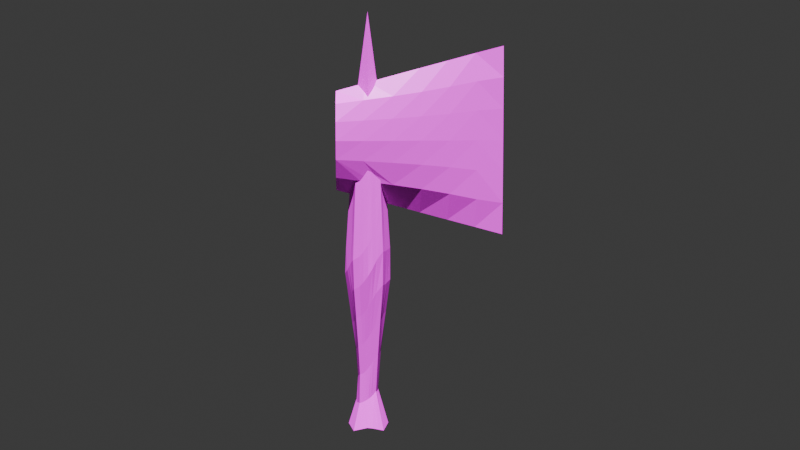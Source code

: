 # Source: PickAxe.blend  (saved by Blender 4.3.34; exported with 4.5.12 LTS)
import bpy
from mathutils import Matrix  # noqa: F401  (used for matrix-valued properties, if any)

bpy.ops.wm.read_factory_settings(use_empty=True)
scene = bpy.context.scene
scene.name = 'Scene'

# ---- collections
col_collection = bpy.data.collections.new('Collection'); scene.collection.children.link(col_collection)

# ---- images (referenced by path relative to the original .blend; pixels are not part of the script)
import os
ASSET_DIR = os.environ.get("B2B_ASSET_DIR", "")  # directory of the original .blend (textures are referenced by path, not embedded)
HERE = os.path.dirname(os.path.abspath(__file__))  # packed textures are extracted next to this script under _unpacked/

def load_image(name, relpath, width, height, colorspace="sRGB"):
    """Load a texture the original file referenced (path relative to the .blend, or extracted next to this script)."""
    p = next((c for c in (os.path.join(HERE, relpath), os.path.join(ASSET_DIR, relpath)) if relpath and os.path.exists(c)), "")
    if p:
        img = bpy.data.images.load(p, check_existing=True)
        img.name = name
    else:  # same state as the original file: an image datablock whose file is absent (Cycles renders it pink)
        img = bpy.data.images.new(name, width, height)
        img.source = "FILE"
        img.filepath = "//" + (relpath or name)
    img.colorspace_settings.name = colorspace
    return img
img_pickaxe_png = load_image('PickAxe.png', 'PickAxe.png', 1024, 1024, 'sRGB')

# ---- materials (node trees are filled in below, after node groups)
mat_material_001 = bpy.data.materials.new('Material.001')

# ---- material node trees
mat_material_001.use_nodes = True; mat_material_001.node_tree.nodes.clear()
_N = mat_material_001.node_tree.nodes; _L = mat_material_001.node_tree.links
n0 = _N.new('ShaderNodeBsdfPrincipled'); n0.name = 'Principled BSDF'; n0.location = (10, 300)
n1 = _N.new('ShaderNodeOutputMaterial'); n1.name = 'Material Output'; n1.location = (300, 300)
n2 = _N.new('ShaderNodeTexImage'); n2.name = 'Image Texture'; n2.location = (-430, 249)
n2.image = img_pickaxe_png
_L.new(n0.outputs[0], n1.inputs[0])
_L.new(n2.outputs[0], n0.inputs[0])
n1.is_active_output = True

# ---- world
world_world = bpy.data.worlds.new('World'); scene.world = world_world
world_world.use_nodes = True; world_world.node_tree.nodes.clear()
_N = world_world.node_tree.nodes; _L = world_world.node_tree.links
n0 = _N.new('ShaderNodeOutputWorld'); n0.name = 'World Output'; n0.location = (300, 300)
n1 = _N.new('ShaderNodeBackground'); n1.name = 'Background'; n1.location = (10, 300)
n1.inputs[0].default_value = (0.05088, 0.05088, 0.05088, 1.0)
_L.new(n1.outputs[0], n0.inputs[0])
n0.is_active_output = True
world_world.color = (0.05088, 0.05088, 0.05088)
world_world.sun_shadow_jitter_overblur = 0.0

# ---- cameras
cam_camera = bpy.data.cameras.new('Camera')
cam_camera.clip_end = 100.0
cam_camera.ortho_scale = 7.314

# ---- lights
light_spot = bpy.data.lights.new('Spot', 'SUN')

# ---- meshes
me_mesh = bpy.data.meshes.new('Mesh')
me_mesh.from_pydata([(0.0843, -0.00183, 0.004858), (0.07142, 0.03801, -0.005521), (-0.05121, -0.06159, -0.01071), (0.06497, -0.06159, -0.01071), (0.06497, 0.05793, -0.01071), (-0.00968, 0.0673, 0.0004206), (-0.05121, 0.05793, -0.01071), (-0.07054, -0.00183, 0.004858), (0.006881, -0.02524, 1.415), (-0.01225, -0.00183, 1.458), (0.006881, 0.01736, 1.449), (0.02717, -0.00183, 1.45), (0.006881, -0.00183, 1.602), (0.07786, 0.01809, -0.0003304), (0.04141, 0.01819, 0.1151), (0.0467, 0.01926, 0.2483), (0.05526, 0.0238, 0.3774), (0.06614, 0.02882, 0.5044), (0.07675, 0.03376, 0.6297), (0.07043, 0.0308, 0.7523), (0.06439, 0.02808, 0.8713), (0.08453, -0.00183, 0.814), (0.0922, -0.00183, 0.6965), (0.09255, -0.00183, 0.5733), (0.07556, -0.00183, 0.4496), (0.05652, -0.002105, 0.2996), (0.04502, -0.001499, 0.1403), (0.0694, 0.0155, 0.898), (0.07595, 0.01706, 0.7843), (0.08264, 0.01913, 0.6642), (0.0772, 0.01759, 0.5402), (0.06305, 0.01358, 0.4188), (0.05165, 0.01006, 0.2796), (0.04269, 0.007437, 0.1307), (-0.03327, -0.06564, -0.005902), (-0.01536, -0.06967, -0.001102), (0.002477, -0.0737, 0.003679), (0.02399, -0.07083, 0.0002725), (0.0445, -0.06621, -0.005224), (0.0364, -0.0322, 0.1387), (0.04386, -0.03987, 0.2827), (0.05321, -0.04757, 0.4231), (0.06278, -0.05504, 0.5584), (0.06389, -0.0559, 0.688), (0.05974, -0.05266, 0.8092), (0.05588, -0.04965, 0.9219), (-0.04356, -0.05078, 0.8797), (-0.0474, -0.05378, 0.7676), (-0.05124, -0.05677, 0.6554), (-0.04791, -0.05417, 0.5428), (-0.03998, -0.04798, 0.4306), (-0.03205, -0.04179, 0.3185), (-0.02613, -0.03579, 0.2061), (-0.02814, -0.03786, 0.09289), (0.01868, -0.0584, 0.9569), (0.004731, -0.06262, 0.9288), (-0.009353, -0.05922, 0.9068), (-0.02318, -0.05532, 0.8906), (0.03453, -0.05602, 0.8894), (0.01978, -0.06293, 0.8542), (0.004593, -0.06715, 0.8242), (-0.01072, -0.06385, 0.8), (-0.02578, -0.0594, 0.7813), (0.03704, -0.06047, 0.7774), (0.02116, -0.06774, 0.7433), (0.004867, -0.07265, 0.7132), (-0.01171, -0.06883, 0.6884), (-0.02794, -0.06399, 0.6692), (0.03964, -0.06532, 0.6567), (0.0232, -0.07271, 0.6243), (0.005472, -0.07611, 0.5954), (-0.01122, -0.06875, 0.572), (-0.02619, -0.06168, 0.5545), (0.03722, -0.06007, 0.5289), (0.02105, -0.06285, 0.4995), (0.005778, -0.06386, 0.4743), (-0.007845, -0.05812, 0.4544), (-0.02081, -0.05261, 0.4393), (0.03185, -0.05016, 0.397), (0.01844, -0.05142, 0.3729), (0.00641, -0.05162, 0.3532), (-0.005202, -0.04862, 0.3368), (-0.01606, -0.04552, 0.3246), (0.02636, -0.04227, 0.2633), (0.01641, -0.04317, 0.2457), (0.006199, -0.04374, 0.2321), (-0.003512, -0.04133, 0.2203), (-0.01253, -0.03893, 0.2109), (0.0254, -0.03456, 0.1246), (0.01582, -0.0389, 0.1161), (0.006115, -0.04265, 0.11), (-0.005314, -0.04197, 0.1025), (-0.01581, -0.04041, 0.09698), (0.04746, 0.06188, -0.006019), (0.02983, 0.06586, -0.001292), (0.01199, 0.06988, 0.003489), (-0.003295, 0.04256, 0.09026), (-0.001621, 0.03615, 0.1899), (-0.0033, 0.0422, 0.289), (-0.005356, 0.0491, 0.3896), (-0.007943, 0.05817, 0.4916), (-0.01112, 0.06735, 0.5941), (-0.01128, 0.065, 0.6953), (-0.01132, 0.06038, 0.7916), (-0.01141, 0.05599, 0.8827), (-0.01161, 0.05181, 0.9691), (0.05829, 0.04787, 0.8516), (0.06257, 0.05121, 0.7266), (0.06581, 0.05374, 0.6013), (0.05703, 0.04689, 0.4772), (0.04824, 0.04003, 0.3528), (0.04103, 0.0333, 0.2281), (0.03973, 0.03197, 0.1027), (0.002072, 0.05889, 0.9166), (0.01545, 0.05531, 0.9677), (0.003842, 0.06368, 0.8265), (0.0186, 0.05869, 0.8739), (0.03266, 0.05117, 0.9296), (0.005463, 0.06871, 0.7279), (0.02118, 0.06285, 0.7685), (0.03619, 0.05539, 0.8139), (0.006463, 0.07438, 0.6223), (0.0236, 0.06734, 0.6571), (0.03959, 0.05987, 0.6946), (0.007041, 0.06542, 0.514), (0.02311, 0.06278, 0.5424), (0.04003, 0.0599, 0.5735), (0.007224, 0.05398, 0.407), (0.02077, 0.05226, 0.4288), (0.03506, 0.05001, 0.4536), (0.00767, 0.0443, 0.3018), (0.01875, 0.04364, 0.3169), (0.03024, 0.0425, 0.3349), (0.008394, 0.03802, 0.1985), (0.01734, 0.0369, 0.2073), (0.02629, 0.03571, 0.2178), (0.00844, 0.04368, 0.09483), (0.0195, 0.03988, 0.0968), (0.0286, 0.03609, 0.1002), (0.07142, -0.04167, -0.005522), (0.07786, -0.02175, -0.0003304), (0.06204, -0.03097, 0.9211), (0.07447, -0.02023, 0.8111), (0.06747, -0.03307, 0.8092), (0.08124, -0.02211, 0.6914), (0.07386, -0.03577, 0.688), (0.08004, -0.02221, 0.5648), (0.07202, -0.035, 0.5582), (0.0649, -0.01805, 0.4372), (0.05867, -0.02904, 0.4218), (0.05243, -0.01393, 0.292), (0.0488, -0.02337, 0.281), (0.04294, -0.01046, 0.1374), (0.0396, -0.02067, 0.1336), (-0.06087, 0.02805, -0.002926), (-0.03991, -0.00183, 0.1019), (-0.03386, 0.001039, 0.1907), (-0.04228, 0.001208, 0.305), (-0.0556, -0.00183, 0.4045), (-0.06902, -0.00183, 0.5022), (-0.08236, -0.00183, 0.5993), (-0.07836, -0.00183, 0.6976), (-0.07208, -0.00183, 0.7938), (-0.06595, -0.00183, 0.8876), (-0.04151, 0.04552, 0.9397), (-0.04472, 0.04803, 0.8458), (-0.04796, 0.05055, 0.7513), (-0.05121, 0.05309, 0.6563), (-0.04917, 0.0515, 0.5606), (-0.04242, 0.04623, 0.4651), (-0.03564, 0.04094, 0.3693), (-0.02962, 0.03572, 0.2734), (-0.02464, 0.0306, 0.1774), (-0.03098, 0.03712, 0.08017), (-0.05399, 0.02218, 0.8666), (-0.05923, 0.02374, 0.7727), (-0.06459, 0.02532, 0.677), (-0.06459, 0.02533, 0.58), (-0.05355, 0.02171, 0.4842), (-0.04421, 0.01919, 0.3925), (-0.03668, 0.01633, 0.2901), (-0.03013, 0.01443, 0.1854), (-0.03716, 0.0183, 0.08475), (-0.05604, -0.04665, -0.006819), (-0.06087, -0.03171, -0.002926), (-0.06571, -0.01677, 0.0009665), (-0.03039, 0.06263, -0.005131), (-0.03646, 0.03328, 0.003214), (-0.0417, 0.007052, 0.004857), (-0.04227, -0.01288, 0.004858), (-0.04004, -0.03057, 0.004375), (-0.03636, -0.04768, -0.0002705), (-0.01569, -0.04943, 0.004785), (-0.01647, -0.02897, 0.004858), (-0.01658, -0.008664, 0.004858), (-0.01513, 0.01362, 0.004858), (-0.01191, 0.03986, 0.004786), (0.004974, -0.04981, 0.004858), (0.006936, -0.02686, 0.004858), (0.007754, -0.00529, 0.004858), (0.008925, 0.01754, 0.004858), (0.01003, 0.0436, 0.004858), (0.02669, -0.04755, 0.004779), (0.03012, -0.02452, 0.004858), (0.03204, -0.00279, 0.004858), (0.03173, 0.01899, 0.004858), (0.03048, 0.04312, 0.004842), (0.04917, -0.04432, 0.001284), (0.05455, -0.02248, 0.004489), (0.05779, -0.001984, 0.004856), (0.05554, 0.01819, 0.00477), (0.05093, 0.04012, 0.0008825), (-0.001078, -0.01675, 1.423), (-0.005464, -0.01028, 1.442), (-0.02202, -0.00183, 1.385), (0.006881, -0.04177, 1.283), (0.006881, -0.03341, 1.35), (-0.01171, -0.01301, 1.373), (-0.004337, -0.02196, 1.357), (-0.04968, -0.03525, 0.8631), (-0.05473, -0.03778, 0.7533), (-0.06022, -0.04087, 0.6426), (-0.0534, -0.03746, 0.5315), (-0.04382, -0.03248, 0.421), (-0.0357, -0.02793, 0.311), (-0.02934, -0.02437, 0.202), (-0.03221, -0.02819, 0.09244), (-0.03566, -0.02035, 0.09157), (-0.03128, -0.01729, 0.1987), (-0.03794, -0.01936, 0.3057), (-0.04624, -0.02267, 0.413), (-0.05755, -0.02691, 0.5203), (-0.0668, -0.03076, 0.6281), (-0.06148, -0.02772, 0.7355), (-0.05571, -0.02569, 0.8411), (-0.03947, -0.01299, 0.08897), (-0.03326, -0.009496, 0.1951), (-0.04063, -0.0106, 0.3059), (-0.04994, -0.01414, 0.4119), (-0.062, -0.01651, 0.5106), (-0.07358, -0.01989, 0.6132), (-0.06852, -0.01735, 0.716), (-0.06263, -0.01614, 0.8166), (-0.05667, -0.01533, 0.9147), (0.0174, 0.008106, 1.444), (0.03746, -0.00183, 1.372), (0.006881, 0.03678, 1.294), (0.006881, 0.02704, 1.371), (0.02351, 0.01387, 1.352), (0.02024, -0.01059, 1.432), (0.01551, -0.01725, 1.414), (0.02152, -0.02177, 1.333), (0.02796, -0.01227, 1.36), (-0.02367, 0.04902, 0.9504), (-0.02507, 0.05241, 0.8605), (-0.02662, 0.05609, 0.7677), (-0.02808, 0.06015, 0.6721), (-0.02703, 0.05967, 0.574), (-0.02223, 0.05156, 0.4752), (-0.01783, 0.04513, 0.3766), (-0.01398, 0.03933, 0.2789), (-0.01109, 0.03373, 0.1822), (-0.01568, 0.04043, 0.08471), (-0.003059, 0.007613, 1.452), (-0.007911, 0.01252, 1.376), (0.006881, -0.01728, 1.479), (0.006881, -0.009504, 1.541), (-0.002643, -0.00183, 1.53), (0.0001672, -0.008162, 1.501), (0.001166, -0.01306, 1.469), (0.006881, 0.007747, 1.526), (0.017, -0.00183, 1.526), (0.01331, 0.004228, 1.505), (0.0006842, 0.004002, 1.509), (0.01395, -0.008385, 1.497), (0.01283, -0.01331, 1.466), (0.5285, -0.00183, 1.474), (0.5285, 0.005874, 1.113), (0.5285, -0.009534, 1.113), (-0.1148, -0.00183, 1.301), (-0.1148, 0.008476, 1.145), (-0.1148, 0.07732, 1.171), (-0.1148, 0.05196, 0.967), (-0.1148, -0.08567, 1.111), (-0.1148, -0.00183, 0.9217), (0.5285, -0.00183, 0.748), (0.5285, 0.003859, 1.354), (0.5285, 0.005396, 1.234), (0.5285, -0.00183, 1.113), (0.5285, -0.009056, 1.234), (0.5285, -0.007519, 1.354), (0.5285, -0.00183, 1.23), (0.5285, -0.00183, 1.322), (-0.1148, -0.0001878, 1.216), (-0.1148, 0.03914, 1.156), (-0.1148, 0.05831, 1.243), (-0.1148, 0.02958, 1.209), (-0.1148, 0.02382, 1.018), (-0.1148, 0.01494, 1.08), (-0.1148, -0.02023, 1.132), (-0.1148, -0.04928, 1.117), (-0.1148, -0.07949, 1.04), (-0.1148, -0.05804, 0.9715), (-0.1148, -0.04297, 1.056), (-0.1148, -0.03248, 1.005), (-0.1148, -0.01346, 1.067), (-0.1148, -0.004081, 1.0), (0.5285, -0.007551, 0.87), (0.5285, -0.009077, 0.9917), (0.5285, 0.005417, 0.9917), (0.5285, 0.003891, 0.87), (0.5285, -0.00183, 0.9957), (0.5285, -0.00183, 0.9025), (0.4213, -0.00183, 1.446), (0.3141, -0.00183, 1.417), (0.2069, -0.00183, 1.388), (0.09967, -0.00183, 1.359), (-0.1148, 0.08154, 1.1), (-0.1148, 0.07377, 1.031), (0.09967, -0.00183, 0.8638), (0.2069, -0.00183, 0.8349), (0.3141, -0.00183, 0.8059), (0.4213, -0.00183, 0.777), (0.4264, 0.01225, 0.8852), (0.3213, 0.02114, 0.9059), (0.212, 0.03022, 0.9245), (0.1018, 0.0393, 0.9401), (-0.01169, 0.06371, 1.027), (0.09905, 0.05194, 1.022), (0.2099, 0.04021, 1.016), (0.3201, 0.02818, 1.008), (0.425, 0.0167, 0.9973), (-0.01167, 0.06943, 1.102), (0.09847, 0.0565, 1.105), (0.2089, 0.04348, 1.107), (0.3187, 0.03054, 1.109), (0.4237, 0.01814, 1.112), (-0.01065, 0.06507, 1.179), (0.1001, 0.05234, 1.189), (0.211, 0.04015, 1.199), (0.3207, 0.02813, 1.212), (0.4255, 0.01665, 1.226), (-0.008265, 0.04856, 1.26), (0.1028, 0.03948, 1.277), (0.2127, 0.03028, 1.295), (0.3213, 0.02118, 1.316), (0.4264, 0.01233, 1.338), (-0.1148, -0.0796, 1.182), (-0.1148, -0.05823, 1.251), (0.4264, -0.016, 0.8855), (0.4252, -0.02035, 0.9981), (0.4238, -0.0218, 1.113), (0.4255, -0.0203, 1.227), (0.4266, -0.01587, 1.338), (0.3215, -0.02479, 1.317), (0.3209, -0.03176, 1.214), (0.3192, -0.03412, 1.112), (0.3208, -0.03177, 1.01), (0.3216, -0.02481, 0.9068), (0.2127, -0.03386, 1.297), (0.211, -0.04376, 1.204), (0.2095, -0.0472, 1.112), (0.211, -0.04379, 1.02), (0.2127, -0.0339, 0.9264), (0.1027, -0.04298, 1.28), (0.1002, -0.05591, 1.195), (0.09904, -0.06011, 1.111), (0.1001, -0.05584, 1.028), (0.1026, -0.04308, 0.9431), (-0.008302, -0.05162, 1.265), (-0.01074, -0.06805, 1.188), (-0.01133, -0.07321, 1.111), (-0.01087, -0.06808, 1.035), (-0.1148, -0.05183, 1.167), (-0.1148, -0.029, 1.196), (-0.1148, 0.0444, 1.094), (-0.1148, 0.04645, 1.045), (-0.03016, -0.00183, 1.324), (-0.01301, 0.01697, 1.302), (-0.01813, -0.01487, 1.31), (0.04135, -0.00183, 1.343), (-0.004627, 0.02629, 1.291), (-0.007893, 0.02259, 1.296), (0.03333, -0.01215, 1.321), (-0.007387, -0.02653, 1.298), (-0.007911, -0.02594, 1.298), (0.03028, 0.01257, 1.311), (0.02089, 0.0233, 1.296), (0.01494, 0.03011, 1.286), (0.003913, -0.03918, 1.281), (0.02656, -0.02027, 1.307), (0.009198, -0.03989, 1.281), (0.02145, -0.02604, 1.299), (0.006881, 0.03933, 1.273), (0.006881, -0.0425, 1.277), (-0.005922, 0.05312, 0.9832), (-0.009939, 0.05204, 0.9768), (-0.01163, 0.05156, 0.9746), (0.01836, -0.05676, 0.9941), (0.02938, -0.05373, 0.9848), (0.01408, 0.0543, 0.9968), (0.0201, 0.05274, 0.9925), (0.0496, 0.0459, 0.9668), (0.03078, 0.04959, 0.9831), (-0.02354, 0.04869, 0.961), (0.05563, -0.04673, 0.9492), (0.05453, -0.0486, 0.9613), (0.005068, -0.05906, 0.999), (-0.02847, 0.04777, 0.9565), (-0.04097, 0.0451, 0.9553), (-0.04458, 0.03541, 0.9474), (0.06423, -0.02652, 0.9213), (0.06174, -0.03086, 0.9284), (-0.008276, -0.05616, 0.9789), (-0.009095, -0.05598, 0.9777), (-0.05613, -0.01531, 0.9233), (-0.05365, -0.01928, 0.9278), (0.0001352, 0.05476, 0.993), (0.06903, 0.01541, 0.9043), (0.07023, 0.01368, 0.9008), (-0.02343, -0.05259, 0.9595), (-0.02152, -0.05294, 0.9614), (0.03267, -0.0528, 0.981), (-0.0409, -0.0487, 0.9574), (0.06205, 0.02702, 0.9263), (-0.06461, -0.00183, 0.9082), (0.05609, 0.0424, 0.9459), (0.05451, 0.04492, 0.9619), (-0.05042, 0.02113, 0.9331), (-0.0462, -0.03391, 0.9447), (-0.05045, -0.02439, 0.9336), (0.08094, -0.00183, 0.8689), (0.06893, -0.0191, 0.9056)], [], [(20, 27, 28, 19), (27, 419, 431, 21, 28), (19, 28, 29, 18), (28, 21, 22, 29), (18, 29, 30, 17), (29, 22, 23, 30), (17, 30, 31, 16), (30, 23, 24, 31), (16, 31, 32, 15), (31, 24, 25, 32), (15, 32, 33, 14), (32, 25, 26, 33), (14, 33, 13, 1), (33, 26, 0, 13), (54, 55, 60, 59), (55, 56, 61, 60), (56, 57, 62, 61), (57, 46, 47, 62), (45, 58, 63, 44), (58, 59, 64, 63), (59, 60, 65, 64), (60, 61, 66, 65), (61, 62, 67, 66), (62, 47, 48, 67), (44, 63, 68, 43), (63, 64, 69, 68), (64, 65, 70, 69), (65, 66, 71, 70), (66, 67, 72, 71), (67, 48, 49, 72), (43, 68, 73, 42), (68, 69, 74, 73), (69, 70, 75, 74), (70, 71, 76, 75), (71, 72, 77, 76), (72, 49, 50, 77), (42, 73, 78, 41), (73, 74, 79, 78), (74, 75, 80, 79), (75, 76, 81, 80), (76, 77, 82, 81), (77, 50, 51, 82), (41, 78, 83, 40), (78, 79, 84, 83), (79, 80, 85, 84), (80, 81, 86, 85), (81, 82, 87, 86), (82, 51, 52, 87), (40, 83, 88, 39), (83, 84, 89, 88), (84, 85, 90, 89), (85, 86, 91, 90), (86, 87, 92, 91), (87, 52, 53, 92), (39, 88, 38, 3), (88, 89, 37, 38), (89, 90, 36, 37), (90, 91, 35, 36), (91, 92, 34, 35), (92, 53, 2, 34), (105, 395, 417, 113, 104), (104, 113, 115, 103), (113, 114, 116, 115), (114, 401, 403, 117, 116), (103, 115, 118, 102), (115, 116, 119, 118), (116, 117, 120, 119), (117, 402, 427, 106, 120), (102, 118, 121, 101), (118, 119, 122, 121), (119, 120, 123, 122), (120, 106, 107, 123), (101, 121, 124, 100), (121, 122, 125, 124), (122, 123, 126, 125), (123, 107, 108, 126), (100, 124, 127, 99), (124, 125, 128, 127), (125, 126, 129, 128), (126, 108, 109, 129), (99, 127, 130, 98), (127, 128, 131, 130), (128, 129, 132, 131), (129, 109, 110, 132), (98, 130, 133, 97), (130, 131, 134, 133), (131, 132, 135, 134), (132, 110, 111, 135), (97, 133, 136, 96), (133, 134, 137, 136), (134, 135, 138, 137), (135, 111, 112, 138), (96, 136, 95, 5), (136, 137, 94, 95), (137, 138, 93, 94), (138, 112, 4, 93), (45, 141, 412, 405, 406), (141, 45, 44, 143), (21, 142, 144, 22), (142, 143, 145, 144), (143, 44, 43, 145), (22, 144, 146, 23), (144, 145, 147, 146), (145, 43, 42, 147), (23, 146, 148, 24), (146, 147, 149, 148), (147, 42, 41, 149), (24, 148, 150, 25), (148, 149, 151, 150), (149, 41, 40, 151), (25, 150, 152, 26), (150, 151, 153, 152), (151, 40, 39, 153), (26, 152, 140, 0), (152, 153, 139, 140), (153, 39, 3, 139), (163, 174, 175, 162), (174, 165, 166, 175), (162, 175, 176, 161), (175, 166, 167, 176), (161, 176, 177, 160), (176, 167, 168, 177), (160, 177, 178, 159), (177, 168, 169, 178), (159, 178, 179, 158), (178, 169, 170, 179), (158, 179, 180, 157), (179, 170, 171, 180), (157, 180, 181, 156), (180, 171, 172, 181), (156, 181, 182, 155), (181, 172, 173, 182), (155, 182, 154, 7), (182, 173, 6, 154), (186, 187, 154, 6), (154, 187, 188, 7), (7, 188, 189, 185), (185, 189, 190, 184), (184, 190, 191, 183), (183, 191, 34, 2), (34, 191, 192, 35), (191, 190, 193, 192), (190, 189, 194, 193), (189, 188, 195, 194), (188, 187, 196, 195), (187, 186, 5, 196), (35, 192, 197, 36), (192, 193, 198, 197), (193, 194, 199, 198), (194, 195, 200, 199), (195, 196, 201, 200), (196, 5, 95, 201), (36, 197, 202, 37), (197, 198, 203, 202), (198, 199, 204, 203), (199, 200, 205, 204), (200, 201, 206, 205), (201, 95, 94, 206), (37, 202, 207, 38), (202, 203, 208, 207), (203, 204, 209, 208), (204, 205, 210, 209), (205, 206, 211, 210), (206, 94, 93, 211), (38, 207, 139, 3), (207, 208, 140, 139), (208, 209, 0, 140), (209, 210, 13, 0), (210, 211, 1, 13), (211, 93, 4, 1), (218, 384, 389, 215, 216), (218, 217, 379, 385, 384), (215, 389, 394), (214, 217, 213, 9), (217, 218, 212, 213), (218, 216, 8, 212), (46, 219, 220, 47), (47, 220, 221, 48), (48, 221, 222, 49), (49, 222, 223, 50), (50, 223, 224, 51), (51, 224, 225, 52), (52, 225, 226, 53), (53, 226, 183, 2), (183, 226, 227, 184), (226, 225, 228, 227), (225, 224, 229, 228), (224, 223, 230, 229), (223, 222, 231, 230), (222, 221, 232, 231), (221, 220, 233, 232), (220, 219, 234, 233), (219, 429, 430, 234), (184, 227, 235, 185), (227, 228, 236, 235), (228, 229, 237, 236), (229, 230, 238, 237), (230, 231, 239, 238), (231, 232, 240, 239), (232, 233, 241, 240), (233, 234, 242, 241), (234, 430, 416, 243, 242), (185, 235, 155, 7), (235, 236, 156, 155), (236, 237, 157, 156), (237, 238, 158, 157), (238, 239, 159, 158), (239, 240, 160, 159), (240, 241, 161, 160), (241, 242, 162, 161), (242, 243, 163, 162), (243, 415, 425, 163), (244, 248, 247, 10), (244, 11, 245, 248), (247, 248, 387, 388, 246), (246, 388, 393), (248, 245, 380, 386), (250, 251, 252, 249), (250, 8, 216, 251), (249, 252, 245, 11), (245, 252, 383, 380), (252, 251, 390, 383), (251, 216, 215, 391, 392), (164, 253, 254, 165), (165, 254, 255, 166), (166, 255, 256, 167), (167, 256, 257, 168), (168, 257, 258, 169), (169, 258, 259, 170), (170, 259, 260, 171), (171, 260, 261, 172), (172, 261, 262, 173), (173, 262, 186, 6), (186, 262, 96, 5), (262, 261, 97, 96), (261, 260, 98, 97), (260, 259, 99, 98), (259, 258, 100, 99), (258, 257, 101, 100), (257, 256, 102, 101), (256, 255, 103, 102), (255, 254, 104, 103), (254, 253, 105, 104), (253, 404, 397, 105), (246, 381, 382, 378, 264, 247), (247, 264, 263, 10), (264, 214, 9, 263), (268, 269, 265, 266), (268, 266, 12, 267), (265, 269, 212, 8), (269, 268, 213, 212), (268, 267, 9, 213), (112, 14, 1, 4), (14, 112, 111, 15), (15, 111, 110, 16), (16, 110, 109, 17), (17, 109, 108, 18), (18, 108, 107, 19), (19, 107, 106, 20), (20, 106, 427, 426, 424), (271, 272, 270, 12), (270, 272, 244, 10), (272, 271, 11, 244), (270, 273, 267, 12), (267, 273, 263, 9), (273, 270, 10, 263), (265, 275, 274, 266), (266, 274, 271, 12), (271, 274, 249, 11), (274, 275, 250, 249), (275, 265, 8, 250), (290, 289, 291, 292), (289, 278, 288, 291), (288, 277, 287, 291), (291, 287, 286, 292), (292, 286, 276, 290), (295, 281, 294, 296), (294, 280, 293, 296), (296, 293, 279, 295), (302, 301, 303, 304), (301, 283, 300, 303), (300, 299, 305, 303), (303, 305, 306, 304), (304, 306, 284, 302), (299, 280, 298, 305), (305, 298, 297, 306), (306, 297, 282, 284), (310, 309, 311, 312), (309, 277, 288, 311), (288, 278, 308, 311), (311, 308, 307, 312), (312, 307, 285, 310), (310, 285, 322, 323), (322, 321, 324, 323), (321, 320, 325, 324), (320, 319, 326, 325), (319, 431, 419, 418, 424, 426, 326), (282, 318, 327, 396, 397, 404, 408), (326, 328, 329, 325), (325, 329, 330, 324), (324, 330, 331, 323), (323, 331, 309, 310), (318, 317, 332, 327), (327, 332, 333, 328), (328, 333, 334, 329), (329, 334, 335, 330), (330, 335, 336, 331), (331, 336, 277, 309), (317, 281, 337, 332), (332, 337, 338, 333), (333, 338, 339, 334), (334, 339, 340, 335), (335, 340, 341, 336), (336, 341, 287, 277), (281, 295, 342, 337), (337, 342, 343, 338), (338, 343, 344, 339), (339, 344, 345, 340), (340, 345, 346, 341), (341, 346, 286, 287), (295, 279, 377, 378, 382, 342), (342, 382, 381, 393, 388, 387, 386, 380, 316, 343), (343, 316, 315, 344), (344, 315, 314, 345), (345, 314, 313, 346), (346, 313, 276, 286), (322, 285, 307, 349), (307, 308, 350, 349), (308, 278, 351, 350), (278, 289, 352, 351), (289, 290, 353, 352), (290, 276, 313, 353), (313, 314, 354, 353), (353, 354, 355, 352), (352, 355, 356, 351), (351, 356, 357, 350), (350, 357, 358, 349), (349, 358, 321, 322), (314, 315, 359, 354), (354, 359, 360, 355), (355, 360, 361, 356), (356, 361, 362, 357), (357, 362, 363, 358), (358, 363, 320, 321), (315, 316, 364, 359), (359, 364, 365, 360), (360, 365, 366, 361), (361, 366, 367, 362), (362, 367, 368, 363), (363, 368, 319, 320), (316, 380, 383, 390, 392, 391, 394, 389, 384, 385, 369, 364), (364, 369, 370, 365), (365, 370, 371, 366), (366, 371, 372, 367), (367, 372, 414, 413, 407, 398, 399, 422, 406, 405, 368), (368, 405, 412, 411, 432, 431, 319), (369, 348, 347, 370), (370, 347, 283, 371), (371, 283, 301, 372), (372, 301, 302, 420, 421, 414), (300, 283, 347, 373), (347, 348, 374, 373), (373, 374, 299, 300), (348, 279, 293, 374), (374, 293, 280, 299), (375, 317, 318, 376), (375, 294, 281, 317), (318, 282, 297, 376), (376, 297, 298, 375), (375, 298, 280, 294), (409, 408, 404, 253, 164), (413, 414, 421, 57, 56), (399, 398, 54), (423, 429, 219, 46), (431, 432, 142, 21), (400, 401, 114), (403, 402, 117), (420, 302, 284, 425, 415, 416, 430, 429, 423), (424, 418, 27, 20), (386, 387, 248), (417, 400, 114, 113), (410, 409, 164), (425, 284, 282, 408, 409, 410, 428), (421, 420, 423, 46, 57), (422, 399, 54, 59, 58), (378, 377, 214, 264), (432, 411, 141, 143, 142), (425, 428, 174, 163), (397, 396, 395, 105), (396, 327, 328, 326, 426, 427, 402, 403, 401, 400, 417, 395), (418, 419, 27), (428, 410, 164, 165, 174), (394, 391, 215), (411, 412, 141), (377, 279, 348, 369, 385, 379), (393, 381, 246), (398, 407, 55, 54), (407, 413, 56, 55), (416, 415, 243), (377, 379, 217, 214), (392, 390, 251), (406, 422, 58, 45)])
_uv = me_mesh.uv_layers.new(name='UVMap')
_uv.uv.foreach_set('vector', [0.4558, 0.7653, 0.4398, 0.7551, 0.5082, 0.7555, 0.5274, 0.7666, 0.4398, 0.7551, 0.4381, 0.7537, 0.4574, 0.7406, 0.4905, 0.7402, 0.5082, 0.7555, 0.5274, 0.7666, 0.5082, 0.7555, 0.5806, 0.7563, 0.6012, 0.7681, 0.5082, 0.7555, 0.4905, 0.7402, 0.5613, 0.7393, 0.5806, 0.7563, 0.6012, 0.7681, 0.5806, 0.7563, 0.655, 0.7569, 0.6764, 0.7672, 0.5806, 0.7563, 0.5613, 0.7393, 0.6354, 0.7398, 0.655, 0.7569, 0.6764, 0.7672, 0.655, 0.7569, 0.7279, 0.7573, 0.7526, 0.7663, 0.655, 0.7569, 0.6354, 0.7398, 0.7095, 0.7437, 0.7279, 0.7573, 0.7526, 0.7663, 0.7279, 0.7573, 0.8114, 0.7576, 0.8301, 0.7653, 0.7279, 0.7573, 0.7095, 0.7437, 0.7994, 0.7479, 0.8114, 0.7576, 0.8301, 0.7653, 0.8114, 0.7576, 0.9008, 0.7582, 0.9102, 0.7662, 0.8114, 0.7576, 0.7994, 0.7479, 0.895, 0.7513, 0.9008, 0.7582, 0.9102, 0.7662, 0.9008, 0.7582, 0.9801, 0.7597, 0.9831, 0.7752, 0.9008, 0.7582, 0.895, 0.7513, 0.9771, 0.7441, 0.9801, 0.7597, 0.4047, 0.8389, 0.4217, 0.8283, 0.4846, 0.8279, 0.4666, 0.8394, 0.4217, 0.8283, 0.4347, 0.8189, 0.4991, 0.8177, 0.4846, 0.8279, 0.4347, 0.8189, 0.4444, 0.8099, 0.5101, 0.8078, 0.4991, 0.8177, 0.4444, 0.8099, 0.4507, 0.7962, 0.5182, 0.7935, 0.5101, 0.8078, 0.4256, 0.8675, 0.4452, 0.8511, 0.5126, 0.8527, 0.4934, 0.8703, 0.4452, 0.8511, 0.4666, 0.8394, 0.5333, 0.8401, 0.5126, 0.8527, 0.4666, 0.8394, 0.4846, 0.8279, 0.5515, 0.8277, 0.5333, 0.8401, 0.4846, 0.8279, 0.4991, 0.8177, 0.5663, 0.8166, 0.5515, 0.8277, 0.4991, 0.8177, 0.5101, 0.8078, 0.5776, 0.806, 0.5663, 0.8166, 0.5101, 0.8078, 0.5182, 0.7935, 0.5857, 0.7908, 0.5776, 0.806, 0.4934, 0.8703, 0.5126, 0.8527, 0.5853, 0.8543, 0.5664, 0.8734, 0.5126, 0.8527, 0.5333, 0.8401, 0.605, 0.8413, 0.5853, 0.8543, 0.5333, 0.8401, 0.5515, 0.8277, 0.6224, 0.8281, 0.605, 0.8413, 0.5515, 0.8277, 0.5663, 0.8166, 0.6362, 0.8177, 0.6224, 0.8281, 0.5663, 0.8166, 0.5776, 0.806, 0.6465, 0.8084, 0.6362, 0.8177, 0.5776, 0.806, 0.5857, 0.7908, 0.6533, 0.7943, 0.6465, 0.8084, 0.5664, 0.8734, 0.5853, 0.8543, 0.662, 0.8543, 0.6442, 0.8735, 0.5853, 0.8543, 0.605, 0.8413, 0.6797, 0.8424, 0.662, 0.8543, 0.605, 0.8413, 0.6224, 0.8281, 0.6948, 0.8314, 0.6797, 0.8424, 0.6224, 0.8281, 0.6362, 0.8177, 0.7066, 0.8228, 0.6948, 0.8314, 0.6362, 0.8177, 0.6465, 0.8084, 0.7155, 0.8147, 0.7066, 0.8228, 0.6465, 0.8084, 0.6533, 0.7943, 0.7205, 0.8019, 0.7155, 0.8147, 0.6442, 0.8735, 0.662, 0.8543, 0.741, 0.8531, 0.7253, 0.8688, 0.662, 0.8543, 0.6797, 0.8424, 0.7554, 0.8434, 0.741, 0.8531, 0.6797, 0.8424, 0.6948, 0.8314, 0.7673, 0.8349, 0.7554, 0.8434, 0.6948, 0.8314, 0.7066, 0.8228, 0.777, 0.8272, 0.7673, 0.8349, 0.7066, 0.8228, 0.7155, 0.8147, 0.7842, 0.8201, 0.777, 0.8272, 0.7155, 0.8147, 0.7205, 0.8019, 0.7877, 0.8094, 0.7842, 0.8201, 0.7253, 0.8688, 0.741, 0.8531, 0.8211, 0.8515, 0.8094, 0.8644, 0.741, 0.8531, 0.7554, 0.8434, 0.8317, 0.8443, 0.8211, 0.8515, 0.7554, 0.8434, 0.7673, 0.8349, 0.8398, 0.8369, 0.8317, 0.8443, 0.7673, 0.8349, 0.777, 0.8272, 0.8468, 0.8305, 0.8398, 0.8369, 0.777, 0.8272, 0.7842, 0.8201, 0.8524, 0.8246, 0.8468, 0.8305, 0.7842, 0.8201, 0.7877, 0.8094, 0.8551, 0.8154, 0.8524, 0.8246, 0.8094, 0.8644, 0.8211, 0.8515, 0.9042, 0.8531, 0.8957, 0.8614, 0.8211, 0.8515, 0.8317, 0.8443, 0.9094, 0.8454, 0.9042, 0.8531, 0.8317, 0.8443, 0.8398, 0.8369, 0.9132, 0.8378, 0.9094, 0.8454, 0.8398, 0.8369, 0.8468, 0.8305, 0.9176, 0.8298, 0.9132, 0.8378, 0.8468, 0.8305, 0.8524, 0.8246, 0.9209, 0.8226, 0.9176, 0.8298, 0.8524, 0.8246, 0.8551, 0.8154, 0.9232, 0.8142, 0.9209, 0.8226, 0.8957, 0.8614, 0.9042, 0.8531, 0.9831, 0.8614, 0.9864, 0.877, 0.9042, 0.8531, 0.9094, 0.8454, 0.9799, 0.8458, 0.9831, 0.8614, 0.9094, 0.8454, 0.9132, 0.8378, 0.9779, 0.8298, 0.9799, 0.8458, 0.9132, 0.8378, 0.9176, 0.8298, 0.9806, 0.8178, 0.9779, 0.8298, 0.9176, 0.8298, 0.9209, 0.8226, 0.9833, 0.8058, 0.9806, 0.8178, 0.9209, 0.8226, 0.9232, 0.8142, 0.9861, 0.7937, 0.9833, 0.8058, 0.397, 0.9327, 0.3885, 0.9283, 0.3827, 0.9236, 0.4287, 0.922, 0.449, 0.9323, 0.449, 0.9323, 0.4287, 0.922, 0.483, 0.9205, 0.5039, 0.9321, 0.4287, 0.922, 0.3979, 0.9124, 0.4544, 0.9101, 0.483, 0.9205, 0.3979, 0.9124, 0.383, 0.9092, 0.3886, 0.9018, 0.4208, 0.9004, 0.4544, 0.9101, 0.5039, 0.9321, 0.483, 0.9205, 0.5424, 0.919, 0.5619, 0.9319, 0.483, 0.9205, 0.4544, 0.9101, 0.5178, 0.9081, 0.5424, 0.919, 0.4544, 0.9101, 0.4208, 0.9004, 0.4904, 0.8978, 0.5178, 0.9081, 0.4208, 0.9004, 0.3983, 0.8885, 0.4012, 0.885, 0.4676, 0.8823, 0.4904, 0.8978, 0.5619, 0.9319, 0.5424, 0.919, 0.6059, 0.918, 0.6228, 0.9319, 0.5424, 0.919, 0.5178, 0.9081, 0.5849, 0.9062, 0.6059, 0.918, 0.5178, 0.9081, 0.4904, 0.8978, 0.5622, 0.8952, 0.5849, 0.9062, 0.4904, 0.8978, 0.4676, 0.8823, 0.5428, 0.8792, 0.5622, 0.8952, 0.6228, 0.9319, 0.6059, 0.918, 0.6709, 0.9191, 0.6842, 0.931, 0.6059, 0.918, 0.5849, 0.9062, 0.6538, 0.9075, 0.6709, 0.9191, 0.5849, 0.9062, 0.5622, 0.8952, 0.635, 0.8953, 0.6538, 0.9075, 0.5622, 0.8952, 0.5428, 0.8792, 0.6182, 0.877, 0.635, 0.8953, 0.6842, 0.931, 0.6709, 0.9191, 0.735, 0.9207, 0.7454, 0.9306, 0.6709, 0.9191, 0.6538, 0.9075, 0.7219, 0.9109, 0.735, 0.9207, 0.6538, 0.9075, 0.635, 0.8953, 0.7069, 0.9006, 0.7219, 0.9109, 0.635, 0.8953, 0.6182, 0.877, 0.6927, 0.8847, 0.7069, 0.9006, 0.7454, 0.9306, 0.735, 0.9207, 0.7981, 0.9219, 0.8057, 0.9302, 0.735, 0.9207, 0.7219, 0.9109, 0.789, 0.9138, 0.7981, 0.9219, 0.7219, 0.9109, 0.7069, 0.9006, 0.7782, 0.9054, 0.789, 0.9138, 0.7069, 0.9006, 0.6927, 0.8847, 0.7673, 0.8925, 0.7782, 0.9054, 0.8057, 0.9302, 0.7981, 0.9219, 0.8601, 0.9225, 0.8652, 0.9301, 0.7981, 0.9219, 0.789, 0.9138, 0.8548, 0.916, 0.8601, 0.9225, 0.789, 0.9138, 0.7782, 0.9054, 0.8484, 0.9096, 0.8548, 0.916, 0.7782, 0.9054, 0.7673, 0.8925, 0.8422, 0.899, 0.8484, 0.9096, 0.8652, 0.9301, 0.8601, 0.9225, 0.9225, 0.9222, 0.9252, 0.9309, 0.8601, 0.9225, 0.8548, 0.916, 0.9213, 0.9145, 0.9225, 0.9222, 0.8548, 0.916, 0.8484, 0.9096, 0.9191, 0.9083, 0.9213, 0.9145, 0.8484, 0.9096, 0.8422, 0.899, 0.9176, 0.9006, 0.9191, 0.9083, 0.9252, 0.9309, 0.9225, 0.9222, 0.9779, 0.9168, 0.9797, 0.933, 0.9225, 0.9222, 0.9213, 0.9145, 0.9807, 0.9042, 0.9779, 0.9168, 0.9213, 0.9145, 0.9191, 0.9083, 0.9835, 0.8918, 0.9807, 0.9042, 0.9191, 0.9083, 0.9176, 0.9006, 0.9862, 0.8794, 0.9835, 0.8918, 0.4252, 0.7109, 0.4258, 0.7231, 0.4214, 0.7232, 0.4088, 0.7129, 0.4015, 0.7117, 0.4258, 0.7231, 0.4252, 0.7109, 0.493, 0.7085, 0.4931, 0.7211, 0.4905, 0.7402, 0.4921, 0.729, 0.5642, 0.7269, 0.5613, 0.7393, 0.4921, 0.729, 0.4931, 0.7211, 0.5661, 0.7185, 0.5642, 0.7269, 0.4931, 0.7211, 0.493, 0.7085, 0.566, 0.706, 0.5661, 0.7185, 0.5613, 0.7393, 0.5642, 0.7269, 0.6403, 0.7277, 0.6354, 0.7398, 0.1064, 0.6515, 0.1088, 0.6436, 0.1868, 0.6436, 0.1825, 0.6518, 0.5661, 0.7185, 0.566, 0.706, 0.6439, 0.7075, 0.6441, 0.7201, 0.6354, 0.7398, 0.6403, 0.7277, 0.7168, 0.7342, 0.7095, 0.7437, 0.6403, 0.7277, 0.6441, 0.7201, 0.7259, 0.7276, 0.7168, 0.7342, 0.6441, 0.7201, 0.6439, 0.7075, 0.7251, 0.7153, 0.7259, 0.7276, 0.7095, 0.7437, 0.7168, 0.7342, 0.804, 0.7402, 0.7994, 0.7479, 0.7168, 0.7342, 0.7259, 0.7276, 0.8105, 0.7342, 0.804, 0.7402, 0.7259, 0.7276, 0.7251, 0.7153, 0.8094, 0.7233, 0.8105, 0.7342, 0.7994, 0.7479, 0.804, 0.7402, 0.8968, 0.7453, 0.895, 0.7513, 0.804, 0.7402, 0.8105, 0.7342, 0.899, 0.7386, 0.8968, 0.7453, 0.8105, 0.7342, 0.8094, 0.7233, 0.8959, 0.731, 0.899, 0.7386, 0.895, 0.7513, 0.8968, 0.7453, 0.9801, 0.7311, 0.9771, 0.7441, 0.8968, 0.7453, 0.899, 0.7386, 0.9831, 0.7181, 0.9801, 0.7311, 0.899, 0.7386, 0.8959, 0.731, 0.9862, 0.7051, 0.9831, 0.7181, 0.445, 0.9791, 0.4581, 0.9676, 0.5146, 0.9716, 0.5014, 0.984, 0.459, 0.6401, 0.471, 0.6263, 0.5278, 0.6244, 0.5155, 0.6382, 0.5014, 0.984, 0.5146, 0.9716, 0.5721, 0.9757, 0.5593, 0.9889, 0.5155, 0.6382, 0.5278, 0.6244, 0.585, 0.6226, 0.5731, 0.6363, 0.5593, 0.9889, 0.5721, 0.9757, 0.6305, 0.9761, 0.6183, 0.9922, 0.5721, 0.9757, 0.5851, 0.9627, 0.6426, 0.9618, 0.6305, 0.9761, 0.6183, 0.9922, 0.6305, 0.9761, 0.688, 0.9688, 0.6767, 0.9828, 0.6314, 0.6373, 0.6425, 0.6253, 0.6997, 0.6319, 0.6887, 0.6443, 0.6767, 0.9828, 0.688, 0.9688, 0.7431, 0.9626, 0.7355, 0.9734, 0.6887, 0.6443, 0.6997, 0.6319, 0.757, 0.6386, 0.7435, 0.65, 0.7368, 0.66, 0.7435, 0.65, 0.8048, 0.6554, 0.7961, 0.6634, 0.7435, 0.65, 0.757, 0.6386, 0.8145, 0.6451, 0.8048, 0.6554, 0.7961, 0.6634, 0.8048, 0.6554, 0.8675, 0.6598, 0.8645, 0.6674, 0.8048, 0.6554, 0.8145, 0.6451, 0.8721, 0.6511, 0.8675, 0.6598, 0.8645, 0.6674, 0.8675, 0.6598, 0.9282, 0.6559, 0.9181, 0.6682, 0.8675, 0.6598, 0.8721, 0.6511, 0.9306, 0.6456, 0.9282, 0.6559, 0.9181, 0.6682, 0.9282, 0.6559, 0.9815, 0.6424, 0.9773, 0.6589, 0.9282, 0.6559, 0.9306, 0.6456, 0.9857, 0.6259, 0.9815, 0.6424, 0.07444, 0.6516, 0.0818, 0.6314, 0.09683, 0.6315, 0.08728, 0.6515, 0.09683, 0.6315, 0.0818, 0.6314, 0.08828, 0.6133, 0.1064, 0.6115, 0.1064, 0.6115, 0.08828, 0.6133, 0.0912, 0.5989, 0.1055, 0.5998, 0.1055, 0.5998, 0.0912, 0.5989, 0.09218, 0.5857, 0.1046, 0.5882, 0.1046, 0.5882, 0.09218, 0.5857, 0.09225, 0.5727, 0.1037, 0.5765, 0.1037, 0.5765, 0.09225, 0.5727, 0.09277, 0.5591, 0.1028, 0.5648, 0.09277, 0.5591, 0.09225, 0.5727, 0.08033, 0.5682, 0.08277, 0.5534, 0.09225, 0.5727, 0.09218, 0.5857, 0.07813, 0.5831, 0.08033, 0.5682, 0.09218, 0.5857, 0.0912, 0.5989, 0.07556, 0.5979, 0.07813, 0.5831, 0.0912, 0.5989, 0.08828, 0.6133, 0.07182, 0.6138, 0.07556, 0.5979, 0.08828, 0.6133, 0.0818, 0.6314, 0.06652, 0.6323, 0.07182, 0.6138, 0.0818, 0.6314, 0.07444, 0.6516, 0.06166, 0.6518, 0.06652, 0.6323, 0.08277, 0.5534, 0.08033, 0.5682, 0.06824, 0.5646, 0.07281, 0.5476, 0.08033, 0.5682, 0.07813, 0.5831, 0.06411, 0.5809, 0.06824, 0.5646, 0.07813, 0.5831, 0.07556, 0.5979, 0.06083, 0.5964, 0.06411, 0.5809, 0.07556, 0.5979, 0.07182, 0.6138, 0.05718, 0.6128, 0.06083, 0.5964, 0.07182, 0.6138, 0.06652, 0.6323, 0.05315, 0.6315, 0.05718, 0.6128, 0.06652, 0.6323, 0.06166, 0.6518, 0.04859, 0.6502, 0.05315, 0.6315, 0.07281, 0.5476, 0.06824, 0.5646, 0.05519, 0.5627, 0.0598, 0.5462, 0.06824, 0.5646, 0.06411, 0.5809, 0.05019, 0.5789, 0.05519, 0.5627, 0.06411, 0.5809, 0.06083, 0.5964, 0.04624, 0.5943, 0.05019, 0.5789, 0.06083, 0.5964, 0.05718, 0.6128, 0.04359, 0.6102, 0.04624, 0.5943, 0.05718, 0.6128, 0.05315, 0.6315, 0.0412, 0.6279, 0.04359, 0.6102, 0.05315, 0.6315, 0.04859, 0.6502, 0.03864, 0.6444, 0.0412, 0.6279, 0.0598, 0.5462, 0.05519, 0.5627, 0.04157, 0.5614, 0.04716, 0.5462, 0.05519, 0.5627, 0.05019, 0.5789, 0.03557, 0.5765, 0.04157, 0.5614, 0.05019, 0.5789, 0.04624, 0.5943, 0.03101, 0.5908, 0.03557, 0.5765, 0.04624, 0.5943, 0.04359, 0.6102, 0.02971, 0.6058, 0.03101, 0.5908, 0.04359, 0.6102, 0.0412, 0.6279, 0.02958, 0.6224, 0.02971, 0.6058, 0.0412, 0.6279, 0.03864, 0.6444, 0.0288, 0.6386, 0.02958, 0.6224, 0.04716, 0.5462, 0.04157, 0.5614, 0.02817, 0.5597, 0.03455, 0.5462, 0.04157, 0.5614, 0.03557, 0.5765, 0.02179, 0.5732, 0.02817, 0.5597, 0.03557, 0.5765, 0.03101, 0.5908, 0.01542, 0.5867, 0.02179, 0.5732, 0.03101, 0.5908, 0.02971, 0.6058, 0.01662, 0.6021, 0.01542, 0.5867, 0.02971, 0.6058, 0.02958, 0.6224, 0.01783, 0.6175, 0.01662, 0.6021, 0.02958, 0.6224, 0.0288, 0.6386, 0.01904, 0.6329, 0.01783, 0.6175, 0.1631, 0.6812, 0.1989, 0.6838, 0.2084, 0.6961, 0.2073, 0.6988, 0.1672, 0.6926, 0.1631, 0.6812, 0.1537, 0.6727, 0.1918, 0.6724, 0.1985, 0.6832, 0.1989, 0.6838, 0.2073, 0.6988, 0.2084, 0.6961, 0.2108, 0.6994, 0.1468, 0.6617, 0.1537, 0.6727, 0.1122, 0.6723, 0.1024, 0.6642, 0.1537, 0.6727, 0.1631, 0.6812, 0.1233, 0.6782, 0.1122, 0.6723, 0.1631, 0.6812, 0.1672, 0.6926, 0.1279, 0.6866, 0.1233, 0.6782, 0.4512, 0.6918, 0.4613, 0.6796, 0.5274, 0.6807, 0.5187, 0.6936, 0.5187, 0.6936, 0.5274, 0.6807, 0.5941, 0.682, 0.5862, 0.6954, 0.5862, 0.6954, 0.5941, 0.682, 0.6606, 0.6831, 0.6538, 0.6959, 0.6538, 0.6959, 0.6606, 0.6831, 0.7267, 0.6841, 0.7209, 0.6955, 0.7209, 0.6955, 0.7267, 0.6841, 0.7925, 0.6848, 0.788, 0.6952, 0.788, 0.6952, 0.7925, 0.6848, 0.8578, 0.6857, 0.8553, 0.6943, 0.8553, 0.6943, 0.8578, 0.6857, 0.9237, 0.6883, 0.9234, 0.6961, 0.9234, 0.6961, 0.9237, 0.6883, 0.9842, 0.6935, 0.9865, 0.7051, 0.9842, 0.6935, 0.9237, 0.6883, 0.9243, 0.682, 0.9819, 0.682, 0.9237, 0.6883, 0.8578, 0.6857, 0.8598, 0.6804, 0.9243, 0.682, 0.8578, 0.6857, 0.7925, 0.6848, 0.7957, 0.6785, 0.8598, 0.6804, 0.7925, 0.6848, 0.7267, 0.6841, 0.7315, 0.6768, 0.7957, 0.6785, 0.7267, 0.6841, 0.6606, 0.6831, 0.6674, 0.6748, 0.7315, 0.6768, 0.6606, 0.6831, 0.5941, 0.682, 0.6029, 0.6732, 0.6674, 0.6748, 0.5941, 0.682, 0.5274, 0.6807, 0.5383, 0.6719, 0.6029, 0.6732, 0.5274, 0.6807, 0.4613, 0.6796, 0.4746, 0.6715, 0.5383, 0.6719, 0.4613, 0.6796, 0.4121, 0.6791, 0.4189, 0.6715, 0.4746, 0.6715, 0.9819, 0.682, 0.9243, 0.682, 0.9259, 0.6758, 0.9796, 0.6704, 0.9243, 0.682, 0.8598, 0.6804, 0.8619, 0.6746, 0.9259, 0.6758, 0.8598, 0.6804, 0.7957, 0.6785, 0.7956, 0.6718, 0.8619, 0.6746, 0.7957, 0.6785, 0.7315, 0.6768, 0.7322, 0.67, 0.7956, 0.6718, 0.7315, 0.6768, 0.6674, 0.6748, 0.6733, 0.6665, 0.7322, 0.67, 0.6674, 0.6748, 0.6029, 0.6732, 0.612, 0.6639, 0.6733, 0.6665, 0.6029, 0.6732, 0.5383, 0.6719, 0.5501, 0.6629, 0.612, 0.6639, 0.5383, 0.6719, 0.4746, 0.6715, 0.4895, 0.6631, 0.5501, 0.6629, 0.4746, 0.6715, 0.4189, 0.6715, 0.4224, 0.6671, 0.4303, 0.6636, 0.4895, 0.6631, 0.9796, 0.6704, 0.9259, 0.6758, 0.9181, 0.6682, 0.9773, 0.6589, 0.9259, 0.6758, 0.8619, 0.6746, 0.8645, 0.6674, 0.9181, 0.6682, 0.8619, 0.6746, 0.7956, 0.6718, 0.7961, 0.6634, 0.8645, 0.6674, 0.7956, 0.6718, 0.7322, 0.67, 0.7368, 0.66, 0.7961, 0.6634, 0.7322, 0.67, 0.6733, 0.6665, 0.6785, 0.6545, 0.7368, 0.66, 0.6733, 0.6665, 0.612, 0.6639, 0.6205, 0.6491, 0.6785, 0.6545, 0.612, 0.6639, 0.5501, 0.6629, 0.5614, 0.6495, 0.6205, 0.6491, 0.5501, 0.6629, 0.4895, 0.6631, 0.5033, 0.6507, 0.5614, 0.6495, 0.4895, 0.6631, 0.4303, 0.6636, 0.4468, 0.6518, 0.5033, 0.6507, 0.4303, 0.6636, 0.4251, 0.6637, 0.4344, 0.6521, 0.4468, 0.6518, 0.1109, 0.7572, 0.1662, 0.7606, 0.1541, 0.7732, 0.1076, 0.7659, 0.1109, 0.7572, 0.1074, 0.7482, 0.1541, 0.7466, 0.1662, 0.7606, 0.1541, 0.7732, 0.1662, 0.7606, 0.1997, 0.7682, 0.2054, 0.7743, 0.2009, 0.7806, 0.2009, 0.7806, 0.2054, 0.7743, 0.2131, 0.7825, 0.1662, 0.7606, 0.1541, 0.7466, 0.1718, 0.746, 0.1907, 0.7586, 0.1288, 0.8419, 0.1779, 0.8459, 0.1611, 0.8521, 0.1181, 0.8465, 0.1288, 0.8419, 0.1284, 0.8342, 0.1679, 0.833, 0.1779, 0.8459, 0.1181, 0.8465, 0.1611, 0.8521, 0.1536, 0.8609, 0.1071, 0.8531, 0.1536, 0.8609, 0.1611, 0.8521, 0.1848, 0.8562, 0.1712, 0.8639, 0.1611, 0.8521, 0.1779, 0.8459, 0.1934, 0.8499, 0.1848, 0.8562, 0.1779, 0.8459, 0.1679, 0.833, 0.2082, 0.8318, 0.2096, 0.8338, 0.1982, 0.8452, 0.4146, 0.9554, 0.4082, 0.9419, 0.4623, 0.9429, 0.4711, 0.9578, 0.4711, 0.9578, 0.4623, 0.9429, 0.5182, 0.9439, 0.5279, 0.9603, 0.5279, 0.9603, 0.5182, 0.9439, 0.5757, 0.9449, 0.5851, 0.9627, 0.5851, 0.9627, 0.5757, 0.9449, 0.6347, 0.9445, 0.6426, 0.9618, 0.6426, 0.9618, 0.6347, 0.9445, 0.694, 0.9423, 0.7, 0.9578, 0.7, 0.9578, 0.694, 0.9423, 0.7531, 0.9402, 0.7574, 0.9538, 0.7574, 0.9538, 0.7531, 0.9402, 0.8118, 0.9384, 0.815, 0.9504, 0.815, 0.9504, 0.8118, 0.9384, 0.8698, 0.9374, 0.8726, 0.9477, 0.8726, 0.9477, 0.8698, 0.9374, 0.9285, 0.9403, 0.9312, 0.9519, 0.9312, 0.9519, 0.9285, 0.9403, 0.983, 0.9488, 0.9862, 0.9646, 0.983, 0.9488, 0.9285, 0.9403, 0.9252, 0.9309, 0.9797, 0.933, 0.9285, 0.9403, 0.8698, 0.9374, 0.8652, 0.9301, 0.9252, 0.9309, 0.8698, 0.9374, 0.8118, 0.9384, 0.8057, 0.9302, 0.8652, 0.9301, 0.8118, 0.9384, 0.7531, 0.9402, 0.7454, 0.9306, 0.8057, 0.9302, 0.7531, 0.9402, 0.694, 0.9423, 0.6842, 0.931, 0.7454, 0.9306, 0.694, 0.9423, 0.6347, 0.9445, 0.6228, 0.9319, 0.6842, 0.931, 0.6347, 0.9445, 0.5757, 0.9449, 0.5619, 0.9319, 0.6228, 0.9319, 0.5757, 0.9449, 0.5182, 0.9439, 0.5039, 0.9321, 0.5619, 0.9319, 0.5182, 0.9439, 0.4623, 0.9429, 0.449, 0.9323, 0.5039, 0.9321, 0.4623, 0.9429, 0.4082, 0.9419, 0.397, 0.9327, 0.449, 0.9323, 0.4082, 0.9419, 0.4018, 0.9418, 0.3937, 0.9327, 0.397, 0.9327, 0.2016, 0.9197, 0.203, 0.9293, 0.1999, 0.9322, 0.196, 0.9366, 0.1514, 0.9331, 0.1546, 0.9205, 0.1546, 0.9205, 0.1514, 0.9331, 0.1059, 0.9298, 0.108, 0.9214, 0.1514, 0.9331, 0.1461, 0.9451, 0.1019, 0.9376, 0.1059, 0.9298, 0.07636, 0.6722, 0.09534, 0.6761, 0.08967, 0.6807, 0.05229, 0.6749, 0.07636, 0.6722, 0.05229, 0.6749, 0.01542, 0.6693, 0.05871, 0.6668, 0.08967, 0.6807, 0.09534, 0.6761, 0.1233, 0.6782, 0.1279, 0.6866, 0.09534, 0.6761, 0.07636, 0.6722, 0.1122, 0.6723, 0.1233, 0.6782, 0.07636, 0.6722, 0.05871, 0.6668, 0.1024, 0.6642, 0.1122, 0.6723, 0.9176, 0.7765, 0.9102, 0.7662, 0.9831, 0.7752, 0.9862, 0.7908, 0.9102, 0.7662, 0.9176, 0.7765, 0.8422, 0.7766, 0.8301, 0.7653, 0.8301, 0.7653, 0.8422, 0.7766, 0.7673, 0.7794, 0.7526, 0.7663, 0.7526, 0.7663, 0.7673, 0.7794, 0.6927, 0.7821, 0.6764, 0.7672, 0.6764, 0.7672, 0.6927, 0.7821, 0.6181, 0.7847, 0.6012, 0.7681, 0.6012, 0.7681, 0.6181, 0.7847, 0.5428, 0.7829, 0.5274, 0.7666, 0.5274, 0.7666, 0.5428, 0.7829, 0.4675, 0.7807, 0.4558, 0.7653, 0.4558, 0.7653, 0.4675, 0.7807, 0.4011, 0.7788, 0.4107, 0.7768, 0.4226, 0.7647, 0.06131, 0.7498, 0.07369, 0.7549, 0.06142, 0.7586, 0.01542, 0.7514, 0.06142, 0.7586, 0.07369, 0.7549, 0.1109, 0.7572, 0.1076, 0.7659, 0.07369, 0.7549, 0.06131, 0.7498, 0.1074, 0.7482, 0.1109, 0.7572, 0.06159, 0.9222, 0.07154, 0.9273, 0.05846, 0.9303, 0.01542, 0.9231, 0.05846, 0.9303, 0.07154, 0.9273, 0.1059, 0.9298, 0.1019, 0.9376, 0.07154, 0.9273, 0.06159, 0.9222, 0.108, 0.9214, 0.1059, 0.9298, 0.09001, 0.8354, 0.09773, 0.8405, 0.07901, 0.8421, 0.05246, 0.8365, 0.05246, 0.8365, 0.07901, 0.8421, 0.06115, 0.8453, 0.01542, 0.8377, 0.06115, 0.8453, 0.07901, 0.8421, 0.1181, 0.8465, 0.1071, 0.8531, 0.07901, 0.8421, 0.09773, 0.8405, 0.1288, 0.8419, 0.1181, 0.8465, 0.09773, 0.8405, 0.09001, 0.8354, 0.1284, 0.8342, 0.1288, 0.8419, 0.9721, 0.1007, 0.9713, 0.1816, 0.9762, 0.1843, 0.976, 0.1222, 0.9713, 0.1816, 0.9713, 0.2627, 0.9765, 0.2628, 0.9762, 0.1843, 0.9765, 0.2628, 0.9817, 0.2627, 0.9811, 0.1815, 0.9762, 0.1843, 0.9762, 0.1843, 0.9811, 0.1815, 0.9797, 0.1007, 0.976, 0.1222, 0.976, 0.1222, 0.9797, 0.1007, 0.9756, 0.02002, 0.9721, 0.1007, 0.4436, 0.5149, 0.4919, 0.5266, 0.5018, 0.5008, 0.466, 0.4951, 0.5018, 0.5008, 0.5089, 0.48, 0.4611, 0.4752, 0.466, 0.4951, 0.466, 0.4951, 0.4611, 0.4752, 0.404, 0.4753, 0.4436, 0.5149, 0.6243, 0.433, 0.578, 0.4195, 0.568, 0.4443, 0.6023, 0.4506, 0.578, 0.4195, 0.5305, 0.4164, 0.527, 0.4409, 0.568, 0.4443, 0.527, 0.4409, 0.5173, 0.4606, 0.5605, 0.4642, 0.568, 0.4443, 0.568, 0.4443, 0.5605, 0.4642, 0.6059, 0.4696, 0.6023, 0.4506, 0.6023, 0.4506, 0.6059, 0.4696, 0.6585, 0.47, 0.6243, 0.433, 0.5173, 0.4606, 0.5089, 0.48, 0.5523, 0.4835, 0.5605, 0.4642, 0.5605, 0.4642, 0.5523, 0.4835, 0.5939, 0.4886, 0.6059, 0.4696, 0.6059, 0.4696, 0.5939, 0.4886, 0.6288, 0.5068, 0.6585, 0.47, 0.981, 0.426, 0.9817, 0.3442, 0.9768, 0.3416, 0.977, 0.4042, 0.9817, 0.3442, 0.9817, 0.2627, 0.9765, 0.2628, 0.9768, 0.3416, 0.9765, 0.2628, 0.9713, 0.2627, 0.9719, 0.3442, 0.9768, 0.3416, 0.9768, 0.3416, 0.9719, 0.3442, 0.9733, 0.426, 0.977, 0.4042, 0.977, 0.4042, 0.9733, 0.426, 0.9774, 0.5079, 0.981, 0.426, 0.102, 0.426, 0.1017, 0.5079, 0.1735, 0.4885, 0.1708, 0.4158, 0.1735, 0.4885, 0.2454, 0.469, 0.2416, 0.4018, 0.1708, 0.4158, 0.2454, 0.469, 0.3172, 0.4496, 0.3152, 0.3893, 0.2416, 0.4018, 0.3172, 0.4496, 0.389, 0.4302, 0.3895, 0.3788, 0.3152, 0.3893, 0.389, 0.4302, 0.4016, 0.4268, 0.4096, 0.4059, 0.4105, 0.4035, 0.4158, 0.3891, 0.4203, 0.3749, 0.3895, 0.3788, 0.5352, 0.3608, 0.5362, 0.3179, 0.4667, 0.3201, 0.465, 0.3542, 0.4661, 0.3557, 0.4739, 0.3648, 0.4772, 0.3678, 0.3895, 0.3788, 0.3919, 0.3238, 0.3171, 0.3278, 0.3152, 0.3893, 0.3152, 0.3893, 0.3171, 0.3278, 0.2427, 0.3332, 0.2416, 0.4018, 0.2416, 0.4018, 0.2427, 0.3332, 0.1719, 0.3404, 0.1708, 0.4158, 0.1708, 0.4158, 0.1719, 0.3404, 0.1021, 0.3442, 0.102, 0.426, 0.5362, 0.3179, 0.5366, 0.2716, 0.4669, 0.27, 0.4667, 0.3201, 0.4667, 0.3201, 0.4669, 0.27, 0.3925, 0.2684, 0.3919, 0.3238, 0.3919, 0.3238, 0.3925, 0.2684, 0.3179, 0.2668, 0.3171, 0.3278, 0.3171, 0.3278, 0.3179, 0.2668, 0.2438, 0.2652, 0.2427, 0.3332, 0.2427, 0.3332, 0.2438, 0.2652, 0.1729, 0.2634, 0.1719, 0.3404, 0.1719, 0.3404, 0.1729, 0.2634, 0.1021, 0.2627, 0.1021, 0.3442, 0.5366, 0.2716, 0.5364, 0.2235, 0.466, 0.2182, 0.4669, 0.27, 0.4669, 0.27, 0.466, 0.2182, 0.3913, 0.2115, 0.3925, 0.2684, 0.3925, 0.2684, 0.3913, 0.2115, 0.3164, 0.2047, 0.3179, 0.2668, 0.3179, 0.2668, 0.3164, 0.2047, 0.2424, 0.1964, 0.2438, 0.2652, 0.2438, 0.2652, 0.2424, 0.1964, 0.1716, 0.187, 0.1729, 0.2634, 0.1729, 0.2634, 0.1716, 0.187, 0.1021, 0.1815, 0.1021, 0.2627, 0.5364, 0.2235, 0.5355, 0.1754, 0.4637, 0.164, 0.466, 0.2182, 0.466, 0.2182, 0.4637, 0.164, 0.3888, 0.1529, 0.3913, 0.2115, 0.3913, 0.2115, 0.3888, 0.1529, 0.3148, 0.1407, 0.3164, 0.2047, 0.3164, 0.2047, 0.3148, 0.1407, 0.2416, 0.1267, 0.2424, 0.1964, 0.2424, 0.1964, 0.2416, 0.1267, 0.1708, 0.1119, 0.1716, 0.187, 0.1716, 0.187, 0.1708, 0.1119, 0.102, 0.1007, 0.1021, 0.1815, 0.5355, 0.1754, 0.5327, 0.1368, 0.476, 0.1215, 0.4654, 0.1356, 0.4622, 0.14, 0.4637, 0.164, 0.4637, 0.164, 0.4622, 0.14, 0.4602, 0.1432, 0.4531, 0.155, 0.4473, 0.146, 0.4431, 0.1394, 0.4364, 0.1287, 0.4281, 0.1085, 0.389, 0.09788, 0.3888, 0.1529, 0.3888, 0.1529, 0.389, 0.09788, 0.3172, 0.07842, 0.3148, 0.1407, 0.3148, 0.1407, 0.3172, 0.07842, 0.2454, 0.05895, 0.2416, 0.1267, 0.2416, 0.1267, 0.2454, 0.05895, 0.1735, 0.03949, 0.1708, 0.1119, 0.1708, 0.1119, 0.1735, 0.03949, 0.1017, 0.02002, 0.102, 0.1007, 0.8995, 0.4883, 0.9713, 0.5078, 0.9711, 0.426, 0.9023, 0.4156, 0.9711, 0.426, 0.971, 0.3443, 0.9013, 0.34, 0.9023, 0.4156, 0.971, 0.3443, 0.971, 0.2628, 0.9002, 0.263, 0.9013, 0.34, 0.971, 0.2628, 0.971, 0.1816, 0.9015, 0.1864, 0.9002, 0.263, 0.971, 0.1816, 0.9711, 0.1007, 0.9024, 0.1116, 0.9015, 0.1864, 0.9711, 0.1007, 0.9713, 0.02002, 0.8995, 0.03938, 0.9024, 0.1116, 0.8995, 0.03938, 0.8277, 0.05874, 0.8316, 0.1262, 0.9024, 0.1116, 0.9024, 0.1116, 0.8316, 0.1262, 0.8309, 0.195, 0.9015, 0.1864, 0.9015, 0.1864, 0.8309, 0.195, 0.8296, 0.2634, 0.9002, 0.263, 0.9002, 0.263, 0.8296, 0.2634, 0.8308, 0.332, 0.9013, 0.34, 0.9013, 0.34, 0.8308, 0.332, 0.8316, 0.4013, 0.9023, 0.4156, 0.9023, 0.4156, 0.8316, 0.4013, 0.8277, 0.4688, 0.8995, 0.4883, 0.8277, 0.05874, 0.7558, 0.0781, 0.7583, 0.1395, 0.8316, 0.1262, 0.8316, 0.1262, 0.7583, 0.1395, 0.7567, 0.2022, 0.8309, 0.195, 0.8309, 0.195, 0.7567, 0.2022, 0.7556, 0.2638, 0.8296, 0.2634, 0.8296, 0.2634, 0.7556, 0.2638, 0.7567, 0.3254, 0.8308, 0.332, 0.8308, 0.332, 0.7567, 0.3254, 0.7583, 0.3882, 0.8316, 0.4013, 0.8316, 0.4013, 0.7583, 0.3882, 0.7558, 0.4493, 0.8277, 0.4688, 0.7558, 0.0781, 0.684, 0.09746, 0.6841, 0.1509, 0.7583, 0.1395, 0.7583, 0.1395, 0.6841, 0.1509, 0.6819, 0.2078, 0.7567, 0.2022, 0.7567, 0.2022, 0.6819, 0.2078, 0.681, 0.2641, 0.7556, 0.2638, 0.7556, 0.2638, 0.681, 0.2641, 0.6818, 0.3203, 0.7567, 0.3254, 0.7567, 0.3254, 0.6818, 0.3203, 0.6841, 0.377, 0.7583, 0.3882, 0.7583, 0.3882, 0.6841, 0.377, 0.684, 0.4297, 0.7558, 0.4493, 0.684, 0.09746, 0.6449, 0.108, 0.6389, 0.1223, 0.634, 0.1316, 0.6303, 0.1371, 0.6216, 0.15, 0.62, 0.1524, 0.6181, 0.1495, 0.6111, 0.1387, 0.6108, 0.1382, 0.6094, 0.161, 0.6841, 0.1509, 0.6841, 0.1509, 0.6094, 0.161, 0.607, 0.213, 0.6819, 0.2078, 0.6819, 0.2078, 0.607, 0.213, 0.6064, 0.2644, 0.681, 0.2641, 0.681, 0.2641, 0.6064, 0.2644, 0.607, 0.3157, 0.6818, 0.3203, 0.6818, 0.3203, 0.607, 0.3157, 0.6087, 0.3538, 0.6092, 0.353, 0.618, 0.3396, 0.6271, 0.3429, 0.6346, 0.3492, 0.6368, 0.3517, 0.6516, 0.3648, 0.6525, 0.3729, 0.6841, 0.377, 0.6841, 0.377, 0.6525, 0.3729, 0.657, 0.3876, 0.6589, 0.3924, 0.6625, 0.4025, 0.6714, 0.4263, 0.684, 0.4297, 0.6094, 0.161, 0.5378, 0.1705, 0.5368, 0.217, 0.607, 0.213, 0.607, 0.213, 0.5368, 0.217, 0.5366, 0.2648, 0.6064, 0.2644, 0.6064, 0.2644, 0.5366, 0.2648, 0.5368, 0.3121, 0.607, 0.3157, 0.607, 0.3157, 0.5368, 0.3121, 0.5378, 0.3579, 0.5992, 0.366, 0.6005, 0.3647, 0.6087, 0.3538, 0.527, 0.4409, 0.5305, 0.4164, 0.4829, 0.4214, 0.4933, 0.4399, 0.4829, 0.4214, 0.4368, 0.4367, 0.474, 0.4556, 0.4933, 0.4399, 0.4933, 0.4399, 0.474, 0.4556, 0.5173, 0.4606, 0.527, 0.4409, 0.4368, 0.4367, 0.404, 0.4753, 0.4611, 0.4752, 0.474, 0.4556, 0.474, 0.4556, 0.4611, 0.4752, 0.5089, 0.48, 0.5173, 0.4606, 0.5431, 0.5035, 0.5401, 0.5285, 0.5863, 0.5223, 0.5762, 0.5041, 0.5431, 0.5035, 0.5018, 0.5008, 0.4919, 0.5266, 0.5401, 0.5285, 0.5863, 0.5223, 0.6288, 0.5068, 0.5939, 0.4886, 0.5762, 0.5041, 0.5762, 0.5041, 0.5939, 0.4886, 0.5523, 0.4835, 0.5431, 0.5035, 0.5431, 0.5035, 0.5523, 0.4835, 0.5089, 0.48, 0.5018, 0.5008, 0.4052, 0.955, 0.4045, 0.9455, 0.4018, 0.9418, 0.4082, 0.9419, 0.4146, 0.9554, 0.3913, 0.8199, 0.3921, 0.8193, 0.4017, 0.8111, 0.4444, 0.8099, 0.4347, 0.8189, 0.3878, 0.8473, 0.3823, 0.8388, 0.4047, 0.8389, 0.4044, 0.6906, 0.4121, 0.6791, 0.4613, 0.6796, 0.4512, 0.6918, 0.4574, 0.7406, 0.4352, 0.7304, 0.4921, 0.729, 0.4905, 0.7402, 0.3804, 0.9134, 0.383, 0.9092, 0.3979, 0.9124, 0.3886, 0.9018, 0.3983, 0.8885, 0.4208, 0.9004, 0.5992, 0.366, 0.5378, 0.3579, 0.5403, 0.3907, 0.5739, 0.3998, 0.5788, 0.3905, 0.5802, 0.3878, 0.5821, 0.3841, 0.5845, 0.3771, 0.5876, 0.3676, 0.4226, 0.7647, 0.436, 0.7551, 0.4398, 0.7551, 0.4558, 0.7653, 0.1907, 0.7586, 0.1997, 0.7682, 0.1662, 0.7606, 0.3827, 0.9236, 0.3804, 0.9134, 0.3979, 0.9124, 0.4287, 0.922, 0.41, 0.6337, 0.4051, 0.6284, 0.4145, 0.6281, 0.4991, 0.4005, 0.5327, 0.3914, 0.5352, 0.3608, 0.4772, 0.3678, 0.4855, 0.3689, 0.4876, 0.3749, 0.4909, 0.3847, 0.4017, 0.8111, 0.4029, 0.8098, 0.404, 0.798, 0.4507, 0.7962, 0.4444, 0.8099, 0.3901, 0.8499, 0.3878, 0.8473, 0.4047, 0.8389, 0.4666, 0.8394, 0.4452, 0.8511, 0.196, 0.9366, 0.1828, 0.9513, 0.1461, 0.9451, 0.1514, 0.9331, 0.4352, 0.7304, 0.4257, 0.7259, 0.4258, 0.7231, 0.4931, 0.7211, 0.4921, 0.729, 0.4326, 0.9781, 0.4181, 0.9649, 0.4581, 0.9676, 0.445, 0.9791, 0.3937, 0.9327, 0.3924, 0.9314, 0.3885, 0.9283, 0.397, 0.9327, 0.465, 0.3542, 0.4667, 0.3201, 0.3919, 0.3238, 0.3895, 0.3788, 0.4203, 0.3749, 0.4215, 0.3643, 0.4248, 0.361, 0.4376, 0.3501, 0.4449, 0.3437, 0.449, 0.3408, 0.4583, 0.3433, 0.4623, 0.3499, 0.436, 0.7551, 0.4381, 0.7537, 0.4398, 0.7551, 0.4189, 0.6413, 0.41, 0.6337, 0.4145, 0.6281, 0.471, 0.6263, 0.459, 0.6401, 0.2118, 0.8317, 0.2096, 0.8338, 0.2082, 0.8318, 0.4257, 0.7259, 0.4214, 0.7232, 0.4258, 0.7231, 0.597, 0.1209, 0.5403, 0.1362, 0.5378, 0.1705, 0.6094, 0.161, 0.6108, 0.1382, 0.6044, 0.1301, 0.2138, 0.9194, 0.203, 0.9293, 0.2016, 0.9197, 0.3823, 0.8388, 0.3794, 0.8288, 0.4217, 0.8283, 0.4047, 0.8389, 0.3794, 0.8288, 0.3913, 0.8199, 0.4347, 0.8189, 0.4217, 0.8283, 0.4224, 0.6671, 0.4251, 0.6637, 0.4303, 0.6636, 0.1838, 0.6596, 0.1918, 0.6724, 0.1537, 0.6727, 0.1468, 0.6617, 0.1982, 0.8452, 0.1934, 0.8499, 0.1779, 0.8459, 0.4019, 0.8665, 0.3901, 0.8499, 0.4452, 0.8511, 0.4256, 0.8675])
me_mesh.materials.append(mat_material_001)
me_mesh.update()

# ---- objects
ob_camera = bpy.data.objects.new('Camera', cam_camera)
ob_cone_001_remeshed = bpy.data.objects.new('Cone.001 Remeshed', me_mesh)
ob_spot = bpy.data.objects.new('Spot', light_spot)

# ---- transforms, parenting, visibility, modifiers, constraints
ob_camera.location = (-0.02692, -4.286, 1.18)
ob_camera.rotation_euler = (1.479, 8.596e-08, -0.03679)
ob_camera.lock_rotations_4d = False
ob_camera.empty_display_type = 'ARROWS'
ob_camera.color = (0.0, 0.0, 0.0, 0.0)
ob_camera.display_type = 'WIRE'
ob_camera.lineart.crease_threshold = 0.0
ob_cone_001_remeshed.location = (0.0, 0.0, 0.0)
ob_spot.location = (0.5136, -2.092, 4.892)
ob_spot.rotation_euler = (0.4015, -0.0, 0.0)

# ---- collection membership
col_collection.objects.link(ob_camera)
col_collection.objects.link(ob_cone_001_remeshed)
col_collection.objects.link(ob_spot)

# ---- scene / render settings (as saved in the file)
scene.camera = ob_camera
scene.frame_start = 1; scene.frame_end = 250; scene.frame_set(1)
scene.render.engine = 'BLENDER_EEVEE_NEXT'
scene.render.film_transparent = True
bpy.context.view_layer.update()
